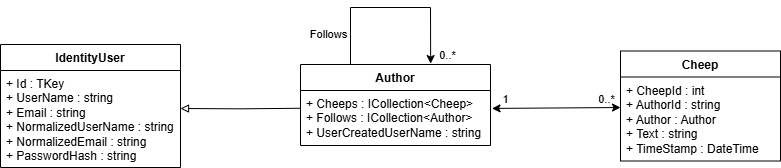

The diagram above was exported from draw.io. Its source (the exported page's mxGraphModel, read from the mxfile embedded in the PNG):
<mxGraphModel dx="956" dy="357" grid="1" gridSize="10" guides="1" tooltips="1" connect="1" arrows="1" fold="1" page="1" pageScale="1" pageWidth="280" pageHeight="70" math="0" shadow="0">
  <root>
    <mxCell id="0" />
    <mxCell id="1" parent="0" />
    <mxCell id="ilTGyurUvuYVA-2Tb_Qw-2" value="Author" style="swimlane;fontStyle=1;align=center;verticalAlign=top;childLayout=stackLayout;horizontal=1;startSize=26;horizontalStack=0;resizeParent=1;resizeParentMax=0;resizeLast=0;collapsible=1;marginBottom=0;whiteSpace=wrap;html=1;" parent="1" vertex="1">
      <mxGeometry x="320" y="257" width="190" height="81" as="geometry" />
    </mxCell>
    <mxCell id="ilTGyurUvuYVA-2Tb_Qw-3" value="+ Cheeps : ICollection&amp;lt;Cheep&amp;gt;&lt;div&gt;+ Follows : ICollection&amp;lt;Author&amp;gt;&lt;/div&gt;&lt;div&gt;+&amp;nbsp;&lt;span style=&quot;background-color: initial;&quot;&gt;UserCreatedUserName : string&lt;/span&gt;&lt;/div&gt;" style="text;strokeColor=none;fillColor=none;align=left;verticalAlign=top;spacingLeft=4;spacingRight=4;overflow=hidden;rotatable=0;points=[[0,0.5],[1,0.5]];portConstraint=eastwest;whiteSpace=wrap;html=1;" parent="ilTGyurUvuYVA-2Tb_Qw-2" vertex="1">
      <mxGeometry y="26" width="190" height="54" as="geometry" />
    </mxCell>
    <mxCell id="ilTGyurUvuYVA-2Tb_Qw-4" value="" style="line;strokeWidth=1;fillColor=none;align=left;verticalAlign=middle;spacingTop=-1;spacingLeft=3;spacingRight=3;rotatable=0;labelPosition=right;points=[];portConstraint=eastwest;strokeColor=none;" parent="ilTGyurUvuYVA-2Tb_Qw-2" vertex="1">
      <mxGeometry y="80" width="190" height="1" as="geometry" />
    </mxCell>
    <mxCell id="ilTGyurUvuYVA-2Tb_Qw-5" value="Cheep" style="swimlane;fontStyle=1;align=center;verticalAlign=top;childLayout=stackLayout;horizontal=1;startSize=26;horizontalStack=0;resizeParent=1;resizeParentMax=0;resizeLast=0;collapsible=1;marginBottom=0;whiteSpace=wrap;html=1;" parent="1" vertex="1">
      <mxGeometry x="640" y="243.5" width="160" height="110" as="geometry" />
    </mxCell>
    <mxCell id="ilTGyurUvuYVA-2Tb_Qw-6" value="+ CheepId : int&lt;div&gt;+ AuthorId : string&lt;/div&gt;&lt;div&gt;+ Author : Author&lt;/div&gt;&lt;div&gt;+ Text : string&lt;/div&gt;&lt;div&gt;+ TimeStamp : DateTime&lt;/div&gt;" style="text;strokeColor=none;fillColor=none;align=left;verticalAlign=top;spacingLeft=4;spacingRight=4;overflow=hidden;rotatable=0;points=[[0,0.5],[1,0.5]];portConstraint=eastwest;whiteSpace=wrap;html=1;" parent="ilTGyurUvuYVA-2Tb_Qw-5" vertex="1">
      <mxGeometry y="26" width="160" height="84" as="geometry" />
    </mxCell>
    <mxCell id="ilTGyurUvuYVA-2Tb_Qw-8" value="IdentityUser" style="swimlane;fontStyle=1;align=center;verticalAlign=top;childLayout=stackLayout;horizontal=1;startSize=26;horizontalStack=0;resizeParent=1;resizeParentMax=0;resizeLast=0;collapsible=1;marginBottom=0;whiteSpace=wrap;html=1;swimlaneLine=1;" parent="1" vertex="1">
      <mxGeometry x="20" y="237" width="180" height="123" as="geometry" />
    </mxCell>
    <mxCell id="ilTGyurUvuYVA-2Tb_Qw-9" value="+ Id : TKey&lt;div&gt;+&amp;nbsp;&lt;span style=&quot;background-color: initial;&quot;&gt;UserName : string&lt;/span&gt;&lt;/div&gt;&lt;div&gt;+ Email&lt;span style=&quot;background-color: initial;&quot;&gt;&amp;nbsp;: string&lt;/span&gt;&lt;/div&gt;&lt;div&gt;&lt;div&gt;+ Normalized&lt;span style=&quot;background-color: initial;&quot;&gt;UserName : string&lt;/span&gt;&lt;/div&gt;&lt;div&gt;+ NormalizedEmail&lt;span style=&quot;background-color: initial;&quot;&gt;&amp;nbsp;: string&lt;/span&gt;&lt;/div&gt;&lt;/div&gt;&lt;div&gt;&lt;span style=&quot;background-color: initial;&quot;&gt;+ PasswordHash : string&lt;/span&gt;&lt;/div&gt;" style="text;strokeColor=none;fillColor=none;align=left;verticalAlign=top;spacingLeft=4;spacingRight=4;overflow=hidden;rotatable=0;points=[[0,0.5],[1,0.5]];portConstraint=eastwest;whiteSpace=wrap;html=1;" parent="ilTGyurUvuYVA-2Tb_Qw-8" vertex="1">
      <mxGeometry y="26" width="180" height="94" as="geometry" />
    </mxCell>
    <mxCell id="ilTGyurUvuYVA-2Tb_Qw-10" value="" style="line;strokeWidth=1;fillColor=none;align=left;verticalAlign=middle;spacingTop=-1;spacingLeft=3;spacingRight=3;rotatable=0;labelPosition=right;points=[];portConstraint=eastwest;strokeColor=none;" parent="ilTGyurUvuYVA-2Tb_Qw-8" vertex="1">
      <mxGeometry y="120" width="180" height="3" as="geometry" />
    </mxCell>
    <mxCell id="ilTGyurUvuYVA-2Tb_Qw-14" value="" style="endArrow=classic;html=1;rounded=0;entryX=0.685;entryY=-0.011;entryDx=0;entryDy=0;entryPerimeter=0;" parent="1" target="ilTGyurUvuYVA-2Tb_Qw-2" edge="1">
      <mxGeometry width="50" height="50" relative="1" as="geometry">
        <mxPoint x="370" y="257" as="sourcePoint" />
        <mxPoint x="410" y="120" as="targetPoint" />
        <Array as="points">
          <mxPoint x="370" y="200" />
          <mxPoint x="450" y="200" />
        </Array>
      </mxGeometry>
    </mxCell>
    <mxCell id="ilTGyurUvuYVA-2Tb_Qw-16" value="Follows" style="edgeLabel;html=1;align=center;verticalAlign=middle;resizable=0;points=[];" parent="ilTGyurUvuYVA-2Tb_Qw-14" vertex="1" connectable="0">
      <mxGeometry x="-0.639" y="-2" relative="1" as="geometry">
        <mxPoint x="-24" y="4" as="offset" />
      </mxGeometry>
    </mxCell>
    <mxCell id="ilTGyurUvuYVA-2Tb_Qw-17" value="0..*" style="text;html=1;align=center;verticalAlign=middle;resizable=0;points=[];autosize=1;strokeColor=none;fillColor=none;fontSize=11;" parent="1" vertex="1">
      <mxGeometry x="447" y="233" width="40" height="30" as="geometry" />
    </mxCell>
    <mxCell id="ilTGyurUvuYVA-2Tb_Qw-18" value="1" style="text;html=1;align=center;verticalAlign=middle;resizable=0;points=[];autosize=1;strokeColor=none;fillColor=none;fontSize=11;" parent="1" vertex="1">
      <mxGeometry x="510" y="277" width="30" height="30" as="geometry" />
    </mxCell>
    <mxCell id="ilTGyurUvuYVA-2Tb_Qw-19" value="0..*" style="text;html=1;align=center;verticalAlign=middle;resizable=0;points=[];autosize=1;strokeColor=none;fillColor=none;fontSize=11;" parent="1" vertex="1">
      <mxGeometry x="606" y="277" width="40" height="30" as="geometry" />
    </mxCell>
    <mxCell id="f_8eETZqevNNBeEfARp9-2" value="" style="edgeStyle=orthogonalEdgeStyle;rounded=0;orthogonalLoop=1;jettySize=auto;html=1;exitX=-0.001;exitY=0.343;exitDx=0;exitDy=0;exitPerimeter=0;endArrow=block;endFill=0;" parent="1" edge="1">
      <mxGeometry relative="1" as="geometry">
        <Array as="points" />
        <mxPoint x="320" y="300.77" as="sourcePoint" />
        <mxPoint x="200" y="301" as="targetPoint" />
      </mxGeometry>
    </mxCell>
    <mxCell id="f_8eETZqevNNBeEfARp9-4" value="" style="endArrow=classic;startArrow=classic;html=1;rounded=0;entryX=1.008;entryY=0.332;entryDx=0;entryDy=0;entryPerimeter=0;" parent="1" target="ilTGyurUvuYVA-2Tb_Qw-3" edge="1">
      <mxGeometry width="50" height="50" relative="1" as="geometry">
        <mxPoint x="640" y="300" as="sourcePoint" />
        <mxPoint x="630" y="315" as="targetPoint" />
      </mxGeometry>
    </mxCell>
  </root>
</mxGraphModel>